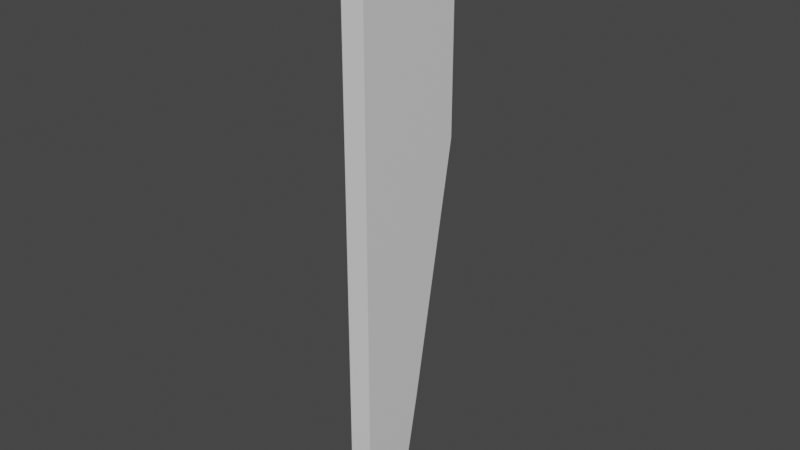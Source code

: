 # Source: CameraBoarder.blend  (saved by Blender 2.82.7; exported with 4.5.12 LTS)
import bpy
from mathutils import Matrix  # noqa: F401  (used for matrix-valued properties, if any)

bpy.ops.wm.read_factory_settings(use_empty=True)
scene = bpy.context.scene
scene.name = 'Scene'

# ---- collections
col_collection = bpy.data.collections.new('Collection'); scene.collection.children.link(col_collection)

# ---- materials (node trees are filled in below, after node groups)
mat_material = bpy.data.materials.new('Material')
mat_material.alpha_threshold = 0.0
mat_material.use_transparent_shadow = False
mat_material.line_color = (0.0, 0.0, 0.0, 1.0)

# ---- material node trees
mat_material.use_nodes = True; mat_material.node_tree.nodes.clear()
_N = mat_material.node_tree.nodes; _L = mat_material.node_tree.links
n0 = _N.new('ShaderNodeOutputMaterial'); n0.name = 'Material Output'; n0.location = (300, 300)
n1 = _N.new('ShaderNodeBsdfPrincipled'); n1.name = 'Principled BSDF'; n1.location = (10, 300)
n1.distribution = 'GGX'
n1.subsurface_method = 'BURLEY'
n1.inputs[2].default_value = 0.4
n1.inputs[3].default_value = 1.45
n1.inputs[27].default_value = (0.0, 0.0, 0.0, 1.0)
n1.inputs[28].default_value = 1.0
_L.new(n1.outputs[0], n0.inputs[0])
n0.is_active_output = True

# ---- world
world_world = bpy.data.worlds.new('World'); scene.world = world_world
world_world.use_nodes = True; world_world.node_tree.nodes.clear()
_N = world_world.node_tree.nodes; _L = world_world.node_tree.links
n0 = _N.new('ShaderNodeOutputWorld'); n0.name = 'World Output'; n0.location = (300, 300)
n1 = _N.new('ShaderNodeBackground'); n1.name = 'Background'; n1.location = (10, 300)
n1.inputs[0].default_value = (0.05088, 0.05088, 0.05088, 1.0)
_L.new(n1.outputs[0], n0.inputs[0])
n0.is_active_output = True
world_world.color = (0.05088, 0.05088, 0.05088)
world_world.use_sun_shadow = False
world_world.sun_shadow_jitter_overblur = 0.0

# ---- meshes
me_cube = bpy.data.meshes.new('Cube')
me_cube.from_pydata([(1.0, 5.0, 11.0), (1.0, 1.0, -11.0), (1.0, -1.0, 11.0), (1.0, -1.0, -11.0), (-1.0, 5.0, 11.0), (-1.0, 1.0, -11.0), (-1.0, -1.0, 11.0), (-1.0, -1.0, -11.0), (-1.0, -5.0, -11.0), (-1.0, -5.0, 11.0), (1.0, -5.0, 11.0), (1.0, -5.0, -11.0), (-1.0, -1.0, -21.0), (-1.0, -3.0, -21.0), (1.0, -1.0, -21.0), (1.0, -3.0, -21.0), (-1.0, -5.0, -21.0), (1.0, -5.0, -21.0), (1.0, -1.0, 31.0), (-1.0, -1.0, 31.0), (1.0, 5.0, 31.0), (-1.0, 5.0, 31.0), (1.0, -5.0, 31.0), (-1.0, -5.0, 31.0)], [], [(6, 9, 23, 19), (6, 7, 8, 9), (7, 6, 4, 5), (7, 5, 12, 13), (1, 0, 2, 3), (5, 4, 0, 1), (11, 10, 9, 8), (11, 8, 16, 17), (10, 2, 18, 22), (3, 2, 10, 11), (12, 14, 15, 13), (13, 15, 17, 16), (1, 3, 15, 14), (3, 11, 17, 15), (8, 7, 13, 16), (5, 1, 14, 12), (20, 21, 19, 18), (18, 19, 23, 22), (4, 6, 19, 21), (2, 0, 20, 18), (9, 10, 22, 23), (0, 4, 21, 20)])
_uv = me_cube.uv_layers.new(name='UVMap')
_uv.uv.foreach_set('vector', [0.625, 0.0, 0.625, 0.0, 0.625, 0.0, 0.625, 0.0, 0.625, 0.0, 0.375, 0.0, 0.375, 0.0, 0.625, 0.0, 0.375, 0.0, 0.625, 0.0, 0.625, 0.25, 0.375, 0.25, 0.375, 0.0, 0.375, 0.25, 0.375, 0.25, 0.375, 0.0, 0.375, 0.5, 0.625, 0.5, 0.625, 0.75, 0.375, 0.75, 0.375, 0.25, 0.625, 0.25, 0.625, 0.5, 0.375, 0.5, 0.375, 0.75, 0.625, 0.75, 0.625, 1.0, 0.375, 1.0, 0.375, 0.75, 0.375, 1.0, 0.375, 1.0, 0.375, 0.75, 0.625, 0.75, 0.625, 0.75, 0.625, 0.75, 0.625, 0.75, 0.375, 0.75, 0.625, 0.75, 0.625, 0.75, 0.375, 0.75, 0.125, 0.5, 0.375, 0.5, 0.375, 0.75, 0.125, 0.75, 0.125, 0.75, 0.375, 0.75, 0.375, 0.75, 0.125, 0.75, 0.375, 0.5, 0.375, 0.75, 0.375, 0.75, 0.375, 0.5, 0.375, 0.75, 0.375, 0.75, 0.375, 0.75, 0.375, 0.75, 0.375, 0.0, 0.375, 0.0, 0.375, 0.0, 0.375, 0.0, 0.375, 0.25, 0.375, 0.5, 0.375, 0.5, 0.375, 0.25, 0.625, 0.5, 0.875, 0.5, 0.875, 0.75, 0.625, 0.75, 0.625, 0.75, 0.875, 0.75, 0.875, 0.75, 0.625, 0.75, 0.625, 0.25, 0.625, 0.0, 0.625, 0.0, 0.625, 0.25, 0.625, 0.75, 0.625, 0.5, 0.625, 0.5, 0.625, 0.75, 0.625, 1.0, 0.625, 0.75, 0.625, 0.75, 0.625, 1.0, 0.625, 0.5, 0.625, 0.25, 0.625, 0.25, 0.625, 0.5])
me_cube.materials.append(mat_material)
me_cube.use_remesh_preserve_volume = False
me_cube.use_remesh_preserve_attributes = False
me_cube.use_mirror_vertex_groups = False
me_cube.update()

# ---- objects
ob_cameraboader = bpy.data.objects.new('CameraBoader', me_cube)

# ---- transforms, parenting, visibility, modifiers, constraints
ob_cameraboader.location = (0.0, 0.0, 0.0)
ob_cameraboader.lock_rotations_4d = False
ob_cameraboader.empty_display_type = 'ARROWS'
ob_cameraboader.lineart.crease_threshold = 0.0

# ---- collection membership
col_collection.objects.link(ob_cameraboader)

# ---- scene / render settings (as saved in the file)
scene.frame_start = 1; scene.frame_end = 250; scene.frame_set(1)
scene.render.engine = 'BLENDER_EEVEE_NEXT'
scene.cycles.use_denoising = False
scene.cycles.samples = 128
scene.cycles.sampling_pattern = 'TABULATED_SOBOL'
scene.cycles.use_adaptive_sampling = False
scene.cycles.use_light_tree = False
scene.view_settings.view_transform = 'Filmic'
bpy.context.view_layer.update()

# ---- added for rendering (the .blend has no active camera and no usable light): camera, sun
cam_auto = bpy.data.cameras.new('AutoCamera')
cam_auto.lens = 50.0
cam_auto.sensor_width = 36.0
cam_auto.clip_end = 1000.0
ob_auto_camera = bpy.data.objects.new('AutoCamera', cam_auto)
scene.collection.objects.link(ob_auto_camera)
ob_auto_camera.location = (49.0282, -58.8338, 44.2225)
ob_auto_camera.rotation_euler = (1.09748, -7.21219e-08, 0.694738)
scene.camera = ob_auto_camera
light_auto_sun = bpy.data.lights.new('AutoSun', 'SUN')
light_auto_sun.energy = 3.0
light_auto_sun.angle = 0.0523599
ob_auto_sun = bpy.data.objects.new('AutoSun', light_auto_sun)
scene.collection.objects.link(ob_auto_sun)
ob_auto_sun.rotation_euler = (0.872665, 0.174533, 0.523599)
bpy.context.view_layer.update()
